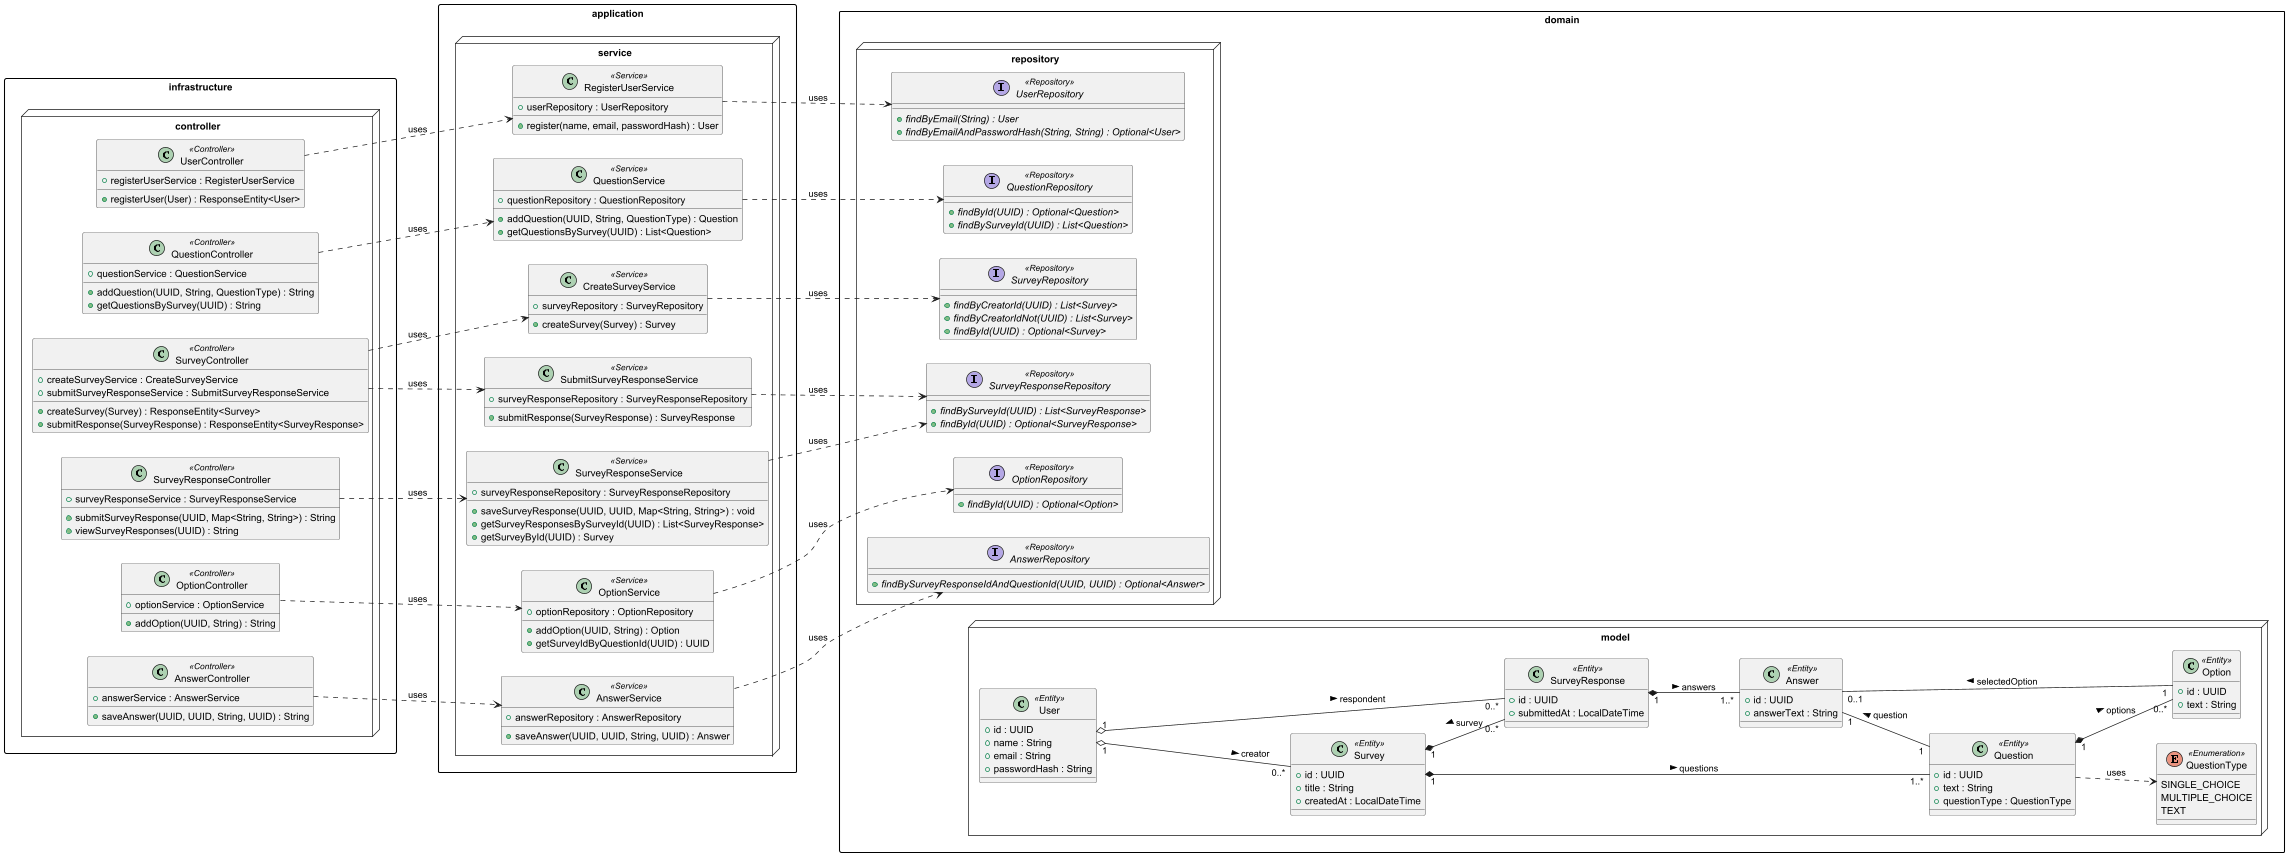

The diagram above was rendered by PlantUML. Its source (embedded in the PNG):
@startuml
' Configuración para mejorar un poco el layout (opcional)
left to right direction
skinparam packageStyle rectangle

package infrastructure.controller <<Node>> {
    class UserController <<Controller>> {
        + registerUserService : RegisterUserService
        + registerUser(User) : ResponseEntity<User>
    }
    class SurveyController <<Controller>> {
        + createSurveyService : CreateSurveyService
        + submitSurveyResponseService : SubmitSurveyResponseService
        + createSurvey(Survey) : ResponseEntity<Survey>
        + submitResponse(SurveyResponse) : ResponseEntity<SurveyResponse>
    }
    class QuestionController <<Controller>> {
        + questionService : QuestionService
        + addQuestion(UUID, String, QuestionType) : String
        + getQuestionsBySurvey(UUID) : String
    }
    class OptionController <<Controller>> {
        + optionService : OptionService
        + addOption(UUID, String) : String
    }
    class AnswerController <<Controller>> {
        + answerService : AnswerService
        + saveAnswer(UUID, UUID, String, UUID) : String
    }
    class SurveyResponseController <<Controller>> {
        + surveyResponseService : SurveyResponseService
        + submitSurveyResponse(UUID, Map<String, String>) : String
        + viewSurveyResponses(UUID) : String
    }
}

package application.service <<Node>> {
    class RegisterUserService <<Service>> {
        + userRepository : UserRepository
        + register(name, email, passwordHash) : User
    }
    class CreateSurveyService <<Service>> {
        + surveyRepository : SurveyRepository
        + createSurvey(Survey) : Survey
    }
    class SubmitSurveyResponseService <<Service>> {
        + surveyResponseRepository : SurveyResponseRepository
        + submitResponse(SurveyResponse) : SurveyResponse
    }
    class QuestionService <<Service>> {
        + questionRepository : QuestionRepository
        + addQuestion(UUID, String, QuestionType) : Question
        + getQuestionsBySurvey(UUID) : List<Question>
    }
    class OptionService <<Service>> {
        + optionRepository : OptionRepository
        + addOption(UUID, String) : Option
        + getSurveyIdByQuestionId(UUID) : UUID
    }
    class AnswerService <<Service>> {
        + answerRepository : AnswerRepository
        + saveAnswer(UUID, UUID, String, UUID) : Answer
    }
    class SurveyResponseService <<Service>> {
        + surveyResponseRepository : SurveyResponseRepository
        + saveSurveyResponse(UUID, UUID, Map<String, String>) : void
        + getSurveyResponsesBySurveyId(UUID) : List<SurveyResponse>
        + getSurveyById(UUID) : Survey
    }
}

package domain.repository <<Node>> {
    interface UserRepository <<Repository>> {
        +{abstract} findByEmail(String) : User
        +{abstract} findByEmailAndPasswordHash(String, String) : Optional<User>
    }
    interface SurveyRepository <<Repository>> {
        +{abstract} findByCreatorId(UUID) : List<Survey>
        +{abstract} findByCreatorIdNot(UUID) : List<Survey>
        +{abstract} findById(UUID) : Optional<Survey>
    }
    interface QuestionRepository <<Repository>> {
        +{abstract} findById(UUID) : Optional<Question>
        +{abstract} findBySurveyId(UUID) : List<Question>
    }
    interface OptionRepository <<Repository>> {
        +{abstract} findById(UUID) : Optional<Option>
    }
    interface SurveyResponseRepository <<Repository>> {
        +{abstract} findBySurveyId(UUID) : List<SurveyResponse>
        +{abstract} findById(UUID) : Optional<SurveyResponse>
    }
    interface AnswerRepository <<Repository>> {
        +{abstract} findBySurveyResponseIdAndQuestionId(UUID, UUID) : Optional<Answer>
    }
}

package domain.model <<Node>> {
    class User <<Entity>> {
        + id : UUID
        + name : String
        + email : String
        + passwordHash : String
    }
    class Survey <<Entity>> {
        + id : UUID
        + title : String
        + createdAt : LocalDateTime
    }
    class Question <<Entity>> {
        + id : UUID
        + text : String
        + questionType : QuestionType
    }
    class Option <<Entity>> {
        + id : UUID
        + text : String
    }
    class SurveyResponse <<Entity>> {
        + id : UUID
        + submittedAt : LocalDateTime
    }
    class Answer <<Entity>> {
        + id : UUID
        + answerText : String
    }
    enum QuestionType <<Enumeration>> {
        SINGLE_CHOICE
        MULTIPLE_CHOICE
        TEXT
    }
}

' --- Dependencias entre Paquetes ---
UserController ..> RegisterUserService : uses
SurveyController ..> CreateSurveyService : uses
SurveyController ..> SubmitSurveyResponseService : uses
QuestionController ..> QuestionService : uses
OptionController ..> OptionService : uses
AnswerController ..> AnswerService : uses
SurveyResponseController ..> SurveyResponseService : uses

RegisterUserService ..> UserRepository : uses
CreateSurveyService ..> SurveyRepository : uses
SubmitSurveyResponseService ..> SurveyResponseRepository : uses
QuestionService ..> QuestionRepository : uses
OptionService ..> OptionRepository : uses
AnswerService ..> AnswerRepository : uses
SurveyResponseService ..> SurveyResponseRepository : uses

' --- Relaciones del Modelo de Dominio ---
User "1" o-- "0..*" Survey : > creator
User "1" o-- "0..*" SurveyResponse : > respondent
Survey "1" *-- "1..*" Question : > questions
Survey "1" *-- "0..*" SurveyResponse : < survey
Question "1" *-- "0..*" Option : > options
SurveyResponse "1" *-- "1..*" Answer : > answers
Answer "1" -- "1" Question : < question
Answer "0..1" -- "1" Option : < selectedOption
Question ..> QuestionType : uses

@enduml